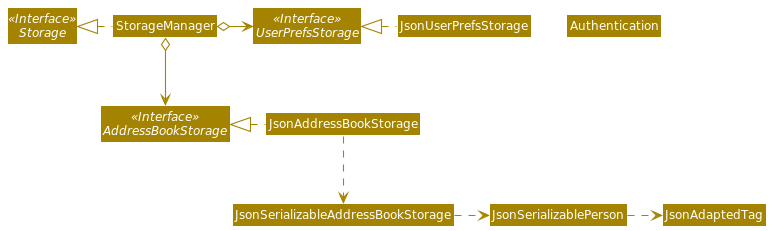

The diagram above was rendered by PlantUML. Its source (embedded in the PNG):
@startuml
!include style.puml
skinparam arrowThickness 1.1
skinparam arrowColor STORAGE_COLOR
skinparam classBackgroundColor STORAGE_COLOR

Interface Storage <<Interface>>
Interface UserPrefsStorage <<Interface>>
Interface AddressBookStorage <<Interface>>

Class StorageManager
Class JsonUserPrefsStorage
Class JsonAddressBookStorage
Class Authentication

StorageManager .left.|> Storage
StorageManager o-right-> UserPrefsStorage
StorageManager o--> AddressBookStorage

JsonUserPrefsStorage .left.|> UserPrefsStorage
JsonAddressBookStorage .left.|> AddressBookStorage
JsonAddressBookStorage .down.> JsonSerializableAddressBookStorage
JsonSerializableAddressBookStorage .right.> JsonSerializablePerson
JsonSerializablePerson .right.> JsonAdaptedTag
@enduml